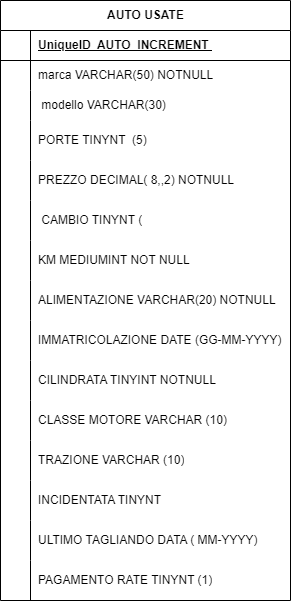

The diagram above was exported from draw.io. Its source (the exported page's mxGraphModel, read from the mxfile embedded in the PNG):
<mxGraphModel dx="1434" dy="756" grid="1" gridSize="10" guides="1" tooltips="1" connect="1" arrows="1" fold="1" page="1" pageScale="1" pageWidth="827" pageHeight="1169" math="0" shadow="0">
  <root>
    <mxCell id="0" />
    <mxCell id="1" parent="0" />
    <mxCell id="vl4_0tpJxkc6LKn48RQ8-1" value="AUTO USATE" style="shape=table;startSize=30;container=1;collapsible=1;childLayout=tableLayout;fixedRows=1;rowLines=0;fontStyle=1;align=center;resizeLast=1;html=1;" vertex="1" parent="1">
      <mxGeometry x="290" y="150" width="290" height="600" as="geometry" />
    </mxCell>
    <mxCell id="vl4_0tpJxkc6LKn48RQ8-2" value="" style="shape=tableRow;horizontal=0;startSize=0;swimlaneHead=0;swimlaneBody=0;fillColor=none;collapsible=0;dropTarget=0;points=[[0,0.5],[1,0.5]];portConstraint=eastwest;top=0;left=0;right=0;bottom=1;" vertex="1" parent="vl4_0tpJxkc6LKn48RQ8-1">
      <mxGeometry y="30" width="290" height="30" as="geometry" />
    </mxCell>
    <mxCell id="vl4_0tpJxkc6LKn48RQ8-3" value="" style="shape=partialRectangle;connectable=0;fillColor=none;top=0;left=0;bottom=0;right=0;fontStyle=1;overflow=hidden;whiteSpace=wrap;html=1;" vertex="1" parent="vl4_0tpJxkc6LKn48RQ8-2">
      <mxGeometry width="30" height="30" as="geometry">
        <mxRectangle width="30" height="30" as="alternateBounds" />
      </mxGeometry>
    </mxCell>
    <mxCell id="vl4_0tpJxkc6LKn48RQ8-4" value="UniqueID&amp;nbsp; AUTO_INCREMENT&amp;nbsp;" style="shape=partialRectangle;connectable=0;fillColor=none;top=0;left=0;bottom=0;right=0;align=left;spacingLeft=6;fontStyle=5;overflow=hidden;whiteSpace=wrap;html=1;" vertex="1" parent="vl4_0tpJxkc6LKn48RQ8-2">
      <mxGeometry x="30" width="260" height="30" as="geometry">
        <mxRectangle width="260" height="30" as="alternateBounds" />
      </mxGeometry>
    </mxCell>
    <mxCell id="vl4_0tpJxkc6LKn48RQ8-5" value="" style="shape=tableRow;horizontal=0;startSize=0;swimlaneHead=0;swimlaneBody=0;fillColor=none;collapsible=0;dropTarget=0;points=[[0,0.5],[1,0.5]];portConstraint=eastwest;top=0;left=0;right=0;bottom=0;" vertex="1" parent="vl4_0tpJxkc6LKn48RQ8-1">
      <mxGeometry y="60" width="290" height="30" as="geometry" />
    </mxCell>
    <mxCell id="vl4_0tpJxkc6LKn48RQ8-6" value="" style="shape=partialRectangle;connectable=0;fillColor=none;top=0;left=0;bottom=0;right=0;editable=1;overflow=hidden;whiteSpace=wrap;html=1;" vertex="1" parent="vl4_0tpJxkc6LKn48RQ8-5">
      <mxGeometry width="30" height="30" as="geometry">
        <mxRectangle width="30" height="30" as="alternateBounds" />
      </mxGeometry>
    </mxCell>
    <mxCell id="vl4_0tpJxkc6LKn48RQ8-7" value="marca VARCHAR(50) NOTNULL" style="shape=partialRectangle;connectable=0;fillColor=none;top=0;left=0;bottom=0;right=0;align=left;spacingLeft=6;overflow=hidden;whiteSpace=wrap;html=1;" vertex="1" parent="vl4_0tpJxkc6LKn48RQ8-5">
      <mxGeometry x="30" width="260" height="30" as="geometry">
        <mxRectangle width="260" height="30" as="alternateBounds" />
      </mxGeometry>
    </mxCell>
    <mxCell id="vl4_0tpJxkc6LKn48RQ8-8" value="" style="shape=tableRow;horizontal=0;startSize=0;swimlaneHead=0;swimlaneBody=0;fillColor=none;collapsible=0;dropTarget=0;points=[[0,0.5],[1,0.5]];portConstraint=eastwest;top=0;left=0;right=0;bottom=0;" vertex="1" parent="vl4_0tpJxkc6LKn48RQ8-1">
      <mxGeometry y="90" width="290" height="30" as="geometry" />
    </mxCell>
    <mxCell id="vl4_0tpJxkc6LKn48RQ8-9" value="" style="shape=partialRectangle;connectable=0;fillColor=none;top=0;left=0;bottom=0;right=0;editable=1;overflow=hidden;whiteSpace=wrap;html=1;" vertex="1" parent="vl4_0tpJxkc6LKn48RQ8-8">
      <mxGeometry width="30" height="30" as="geometry">
        <mxRectangle width="30" height="30" as="alternateBounds" />
      </mxGeometry>
    </mxCell>
    <mxCell id="vl4_0tpJxkc6LKn48RQ8-10" value="&amp;nbsp;modello VARCHAR(30)" style="shape=partialRectangle;connectable=0;fillColor=none;top=0;left=0;bottom=0;right=0;align=left;spacingLeft=6;overflow=hidden;whiteSpace=wrap;html=1;" vertex="1" parent="vl4_0tpJxkc6LKn48RQ8-8">
      <mxGeometry x="30" width="260" height="30" as="geometry">
        <mxRectangle width="260" height="30" as="alternateBounds" />
      </mxGeometry>
    </mxCell>
    <mxCell id="vl4_0tpJxkc6LKn48RQ8-11" value="" style="shape=tableRow;horizontal=0;startSize=0;swimlaneHead=0;swimlaneBody=0;fillColor=none;collapsible=0;dropTarget=0;points=[[0,0.5],[1,0.5]];portConstraint=eastwest;top=0;left=0;right=0;bottom=0;" vertex="1" parent="vl4_0tpJxkc6LKn48RQ8-1">
      <mxGeometry y="120" width="290" height="40" as="geometry" />
    </mxCell>
    <mxCell id="vl4_0tpJxkc6LKn48RQ8-12" value="" style="shape=partialRectangle;connectable=0;fillColor=none;top=0;left=0;bottom=0;right=0;editable=1;overflow=hidden;whiteSpace=wrap;html=1;" vertex="1" parent="vl4_0tpJxkc6LKn48RQ8-11">
      <mxGeometry width="30" height="40" as="geometry">
        <mxRectangle width="30" height="40" as="alternateBounds" />
      </mxGeometry>
    </mxCell>
    <mxCell id="vl4_0tpJxkc6LKn48RQ8-13" value="PORTE TINYNT&amp;nbsp; (5)" style="shape=partialRectangle;connectable=0;fillColor=none;top=0;left=0;bottom=0;right=0;align=left;spacingLeft=6;overflow=hidden;whiteSpace=wrap;html=1;" vertex="1" parent="vl4_0tpJxkc6LKn48RQ8-11">
      <mxGeometry x="30" width="260" height="40" as="geometry">
        <mxRectangle width="260" height="40" as="alternateBounds" />
      </mxGeometry>
    </mxCell>
    <mxCell id="vl4_0tpJxkc6LKn48RQ8-14" value="" style="shape=tableRow;horizontal=0;startSize=0;swimlaneHead=0;swimlaneBody=0;fillColor=none;collapsible=0;dropTarget=0;points=[[0,0.5],[1,0.5]];portConstraint=eastwest;top=0;left=0;right=0;bottom=0;" vertex="1" parent="vl4_0tpJxkc6LKn48RQ8-1">
      <mxGeometry y="160" width="290" height="40" as="geometry" />
    </mxCell>
    <mxCell id="vl4_0tpJxkc6LKn48RQ8-15" value="" style="shape=partialRectangle;connectable=0;fillColor=none;top=0;left=0;bottom=0;right=0;editable=1;overflow=hidden;whiteSpace=wrap;html=1;" vertex="1" parent="vl4_0tpJxkc6LKn48RQ8-14">
      <mxGeometry width="30" height="40" as="geometry">
        <mxRectangle width="30" height="40" as="alternateBounds" />
      </mxGeometry>
    </mxCell>
    <mxCell id="vl4_0tpJxkc6LKn48RQ8-16" value="PREZZO DECIMAL( 8,,2) NOTNULL" style="shape=partialRectangle;connectable=0;fillColor=none;top=0;left=0;bottom=0;right=0;align=left;spacingLeft=6;overflow=hidden;whiteSpace=wrap;html=1;" vertex="1" parent="vl4_0tpJxkc6LKn48RQ8-14">
      <mxGeometry x="30" width="260" height="40" as="geometry">
        <mxRectangle width="260" height="40" as="alternateBounds" />
      </mxGeometry>
    </mxCell>
    <mxCell id="vl4_0tpJxkc6LKn48RQ8-17" value="" style="shape=tableRow;horizontal=0;startSize=0;swimlaneHead=0;swimlaneBody=0;fillColor=none;collapsible=0;dropTarget=0;points=[[0,0.5],[1,0.5]];portConstraint=eastwest;top=0;left=0;right=0;bottom=0;" vertex="1" parent="vl4_0tpJxkc6LKn48RQ8-1">
      <mxGeometry y="200" width="290" height="40" as="geometry" />
    </mxCell>
    <mxCell id="vl4_0tpJxkc6LKn48RQ8-18" value="" style="shape=partialRectangle;connectable=0;fillColor=none;top=0;left=0;bottom=0;right=0;editable=1;overflow=hidden;whiteSpace=wrap;html=1;" vertex="1" parent="vl4_0tpJxkc6LKn48RQ8-17">
      <mxGeometry width="30" height="40" as="geometry">
        <mxRectangle width="30" height="40" as="alternateBounds" />
      </mxGeometry>
    </mxCell>
    <mxCell id="vl4_0tpJxkc6LKn48RQ8-19" value="&amp;nbsp;CAMBIO TINYNT (" style="shape=partialRectangle;connectable=0;fillColor=none;top=0;left=0;bottom=0;right=0;align=left;spacingLeft=6;overflow=hidden;whiteSpace=wrap;html=1;" vertex="1" parent="vl4_0tpJxkc6LKn48RQ8-17">
      <mxGeometry x="30" width="260" height="40" as="geometry">
        <mxRectangle width="260" height="40" as="alternateBounds" />
      </mxGeometry>
    </mxCell>
    <mxCell id="vl4_0tpJxkc6LKn48RQ8-20" value="" style="shape=tableRow;horizontal=0;startSize=0;swimlaneHead=0;swimlaneBody=0;fillColor=none;collapsible=0;dropTarget=0;points=[[0,0.5],[1,0.5]];portConstraint=eastwest;top=0;left=0;right=0;bottom=0;" vertex="1" parent="vl4_0tpJxkc6LKn48RQ8-1">
      <mxGeometry y="240" width="290" height="40" as="geometry" />
    </mxCell>
    <mxCell id="vl4_0tpJxkc6LKn48RQ8-21" value="" style="shape=partialRectangle;connectable=0;fillColor=none;top=0;left=0;bottom=0;right=0;editable=1;overflow=hidden;whiteSpace=wrap;html=1;" vertex="1" parent="vl4_0tpJxkc6LKn48RQ8-20">
      <mxGeometry width="30" height="40" as="geometry">
        <mxRectangle width="30" height="40" as="alternateBounds" />
      </mxGeometry>
    </mxCell>
    <mxCell id="vl4_0tpJxkc6LKn48RQ8-22" value="KM MEDIUMINT NOT NULL" style="shape=partialRectangle;connectable=0;fillColor=none;top=0;left=0;bottom=0;right=0;align=left;spacingLeft=6;overflow=hidden;whiteSpace=wrap;html=1;" vertex="1" parent="vl4_0tpJxkc6LKn48RQ8-20">
      <mxGeometry x="30" width="260" height="40" as="geometry">
        <mxRectangle width="260" height="40" as="alternateBounds" />
      </mxGeometry>
    </mxCell>
    <mxCell id="vl4_0tpJxkc6LKn48RQ8-23" value="" style="shape=tableRow;horizontal=0;startSize=0;swimlaneHead=0;swimlaneBody=0;fillColor=none;collapsible=0;dropTarget=0;points=[[0,0.5],[1,0.5]];portConstraint=eastwest;top=0;left=0;right=0;bottom=0;" vertex="1" parent="vl4_0tpJxkc6LKn48RQ8-1">
      <mxGeometry y="280" width="290" height="40" as="geometry" />
    </mxCell>
    <mxCell id="vl4_0tpJxkc6LKn48RQ8-24" value="" style="shape=partialRectangle;connectable=0;fillColor=none;top=0;left=0;bottom=0;right=0;editable=1;overflow=hidden;whiteSpace=wrap;html=1;" vertex="1" parent="vl4_0tpJxkc6LKn48RQ8-23">
      <mxGeometry width="30" height="40" as="geometry">
        <mxRectangle width="30" height="40" as="alternateBounds" />
      </mxGeometry>
    </mxCell>
    <mxCell id="vl4_0tpJxkc6LKn48RQ8-25" value="ALIMENTAZIONE VARCHAR(20) NOTNULL" style="shape=partialRectangle;connectable=0;fillColor=none;top=0;left=0;bottom=0;right=0;align=left;spacingLeft=6;overflow=hidden;whiteSpace=wrap;html=1;" vertex="1" parent="vl4_0tpJxkc6LKn48RQ8-23">
      <mxGeometry x="30" width="260" height="40" as="geometry">
        <mxRectangle width="260" height="40" as="alternateBounds" />
      </mxGeometry>
    </mxCell>
    <mxCell id="vl4_0tpJxkc6LKn48RQ8-26" value="" style="shape=tableRow;horizontal=0;startSize=0;swimlaneHead=0;swimlaneBody=0;fillColor=none;collapsible=0;dropTarget=0;points=[[0,0.5],[1,0.5]];portConstraint=eastwest;top=0;left=0;right=0;bottom=0;" vertex="1" parent="vl4_0tpJxkc6LKn48RQ8-1">
      <mxGeometry y="320" width="290" height="40" as="geometry" />
    </mxCell>
    <mxCell id="vl4_0tpJxkc6LKn48RQ8-27" value="" style="shape=partialRectangle;connectable=0;fillColor=none;top=0;left=0;bottom=0;right=0;editable=1;overflow=hidden;whiteSpace=wrap;html=1;" vertex="1" parent="vl4_0tpJxkc6LKn48RQ8-26">
      <mxGeometry width="30" height="40" as="geometry">
        <mxRectangle width="30" height="40" as="alternateBounds" />
      </mxGeometry>
    </mxCell>
    <mxCell id="vl4_0tpJxkc6LKn48RQ8-28" value="IMMATRICOLAZIONE DATE (GG-MM-YYYY)" style="shape=partialRectangle;connectable=0;fillColor=none;top=0;left=0;bottom=0;right=0;align=left;spacingLeft=6;overflow=hidden;whiteSpace=wrap;html=1;" vertex="1" parent="vl4_0tpJxkc6LKn48RQ8-26">
      <mxGeometry x="30" width="260" height="40" as="geometry">
        <mxRectangle width="260" height="40" as="alternateBounds" />
      </mxGeometry>
    </mxCell>
    <mxCell id="vl4_0tpJxkc6LKn48RQ8-29" value="" style="shape=tableRow;horizontal=0;startSize=0;swimlaneHead=0;swimlaneBody=0;fillColor=none;collapsible=0;dropTarget=0;points=[[0,0.5],[1,0.5]];portConstraint=eastwest;top=0;left=0;right=0;bottom=0;" vertex="1" parent="vl4_0tpJxkc6LKn48RQ8-1">
      <mxGeometry y="360" width="290" height="40" as="geometry" />
    </mxCell>
    <mxCell id="vl4_0tpJxkc6LKn48RQ8-30" value="" style="shape=partialRectangle;connectable=0;fillColor=none;top=0;left=0;bottom=0;right=0;editable=1;overflow=hidden;whiteSpace=wrap;html=1;" vertex="1" parent="vl4_0tpJxkc6LKn48RQ8-29">
      <mxGeometry width="30" height="40" as="geometry">
        <mxRectangle width="30" height="40" as="alternateBounds" />
      </mxGeometry>
    </mxCell>
    <mxCell id="vl4_0tpJxkc6LKn48RQ8-31" value="CILINDRATA&amp;nbsp;TINYINT NOTNULL" style="shape=partialRectangle;connectable=0;fillColor=none;top=0;left=0;bottom=0;right=0;align=left;spacingLeft=6;overflow=hidden;whiteSpace=wrap;html=1;" vertex="1" parent="vl4_0tpJxkc6LKn48RQ8-29">
      <mxGeometry x="30" width="260" height="40" as="geometry">
        <mxRectangle width="260" height="40" as="alternateBounds" />
      </mxGeometry>
    </mxCell>
    <mxCell id="vl4_0tpJxkc6LKn48RQ8-32" value="" style="shape=tableRow;horizontal=0;startSize=0;swimlaneHead=0;swimlaneBody=0;fillColor=none;collapsible=0;dropTarget=0;points=[[0,0.5],[1,0.5]];portConstraint=eastwest;top=0;left=0;right=0;bottom=0;" vertex="1" parent="vl4_0tpJxkc6LKn48RQ8-1">
      <mxGeometry y="400" width="290" height="40" as="geometry" />
    </mxCell>
    <mxCell id="vl4_0tpJxkc6LKn48RQ8-33" value="" style="shape=partialRectangle;connectable=0;fillColor=none;top=0;left=0;bottom=0;right=0;editable=1;overflow=hidden;whiteSpace=wrap;html=1;" vertex="1" parent="vl4_0tpJxkc6LKn48RQ8-32">
      <mxGeometry width="30" height="40" as="geometry">
        <mxRectangle width="30" height="40" as="alternateBounds" />
      </mxGeometry>
    </mxCell>
    <mxCell id="vl4_0tpJxkc6LKn48RQ8-34" value="CLASSE MOTORE VARCHAR (10)" style="shape=partialRectangle;connectable=0;fillColor=none;top=0;left=0;bottom=0;right=0;align=left;spacingLeft=6;overflow=hidden;whiteSpace=wrap;html=1;" vertex="1" parent="vl4_0tpJxkc6LKn48RQ8-32">
      <mxGeometry x="30" width="260" height="40" as="geometry">
        <mxRectangle width="260" height="40" as="alternateBounds" />
      </mxGeometry>
    </mxCell>
    <mxCell id="vl4_0tpJxkc6LKn48RQ8-35" value="" style="shape=tableRow;horizontal=0;startSize=0;swimlaneHead=0;swimlaneBody=0;fillColor=none;collapsible=0;dropTarget=0;points=[[0,0.5],[1,0.5]];portConstraint=eastwest;top=0;left=0;right=0;bottom=0;" vertex="1" parent="vl4_0tpJxkc6LKn48RQ8-1">
      <mxGeometry y="440" width="290" height="40" as="geometry" />
    </mxCell>
    <mxCell id="vl4_0tpJxkc6LKn48RQ8-36" value="" style="shape=partialRectangle;connectable=0;fillColor=none;top=0;left=0;bottom=0;right=0;editable=1;overflow=hidden;whiteSpace=wrap;html=1;" vertex="1" parent="vl4_0tpJxkc6LKn48RQ8-35">
      <mxGeometry width="30" height="40" as="geometry">
        <mxRectangle width="30" height="40" as="alternateBounds" />
      </mxGeometry>
    </mxCell>
    <mxCell id="vl4_0tpJxkc6LKn48RQ8-37" value="TRAZIONE VARCHAR (10)" style="shape=partialRectangle;connectable=0;fillColor=none;top=0;left=0;bottom=0;right=0;align=left;spacingLeft=6;overflow=hidden;whiteSpace=wrap;html=1;" vertex="1" parent="vl4_0tpJxkc6LKn48RQ8-35">
      <mxGeometry x="30" width="260" height="40" as="geometry">
        <mxRectangle width="260" height="40" as="alternateBounds" />
      </mxGeometry>
    </mxCell>
    <mxCell id="vl4_0tpJxkc6LKn48RQ8-38" value="" style="shape=tableRow;horizontal=0;startSize=0;swimlaneHead=0;swimlaneBody=0;fillColor=none;collapsible=0;dropTarget=0;points=[[0,0.5],[1,0.5]];portConstraint=eastwest;top=0;left=0;right=0;bottom=0;" vertex="1" parent="vl4_0tpJxkc6LKn48RQ8-1">
      <mxGeometry y="480" width="290" height="40" as="geometry" />
    </mxCell>
    <mxCell id="vl4_0tpJxkc6LKn48RQ8-39" value="" style="shape=partialRectangle;connectable=0;fillColor=none;top=0;left=0;bottom=0;right=0;editable=1;overflow=hidden;whiteSpace=wrap;html=1;" vertex="1" parent="vl4_0tpJxkc6LKn48RQ8-38">
      <mxGeometry width="30" height="40" as="geometry">
        <mxRectangle width="30" height="40" as="alternateBounds" />
      </mxGeometry>
    </mxCell>
    <mxCell id="vl4_0tpJxkc6LKn48RQ8-40" value="INCIDENTATA TINYNT&amp;nbsp;" style="shape=partialRectangle;connectable=0;fillColor=none;top=0;left=0;bottom=0;right=0;align=left;spacingLeft=6;overflow=hidden;whiteSpace=wrap;html=1;" vertex="1" parent="vl4_0tpJxkc6LKn48RQ8-38">
      <mxGeometry x="30" width="260" height="40" as="geometry">
        <mxRectangle width="260" height="40" as="alternateBounds" />
      </mxGeometry>
    </mxCell>
    <mxCell id="vl4_0tpJxkc6LKn48RQ8-41" value="" style="shape=tableRow;horizontal=0;startSize=0;swimlaneHead=0;swimlaneBody=0;fillColor=none;collapsible=0;dropTarget=0;points=[[0,0.5],[1,0.5]];portConstraint=eastwest;top=0;left=0;right=0;bottom=0;" vertex="1" parent="vl4_0tpJxkc6LKn48RQ8-1">
      <mxGeometry y="520" width="290" height="40" as="geometry" />
    </mxCell>
    <mxCell id="vl4_0tpJxkc6LKn48RQ8-42" value="" style="shape=partialRectangle;connectable=0;fillColor=none;top=0;left=0;bottom=0;right=0;editable=1;overflow=hidden;whiteSpace=wrap;html=1;" vertex="1" parent="vl4_0tpJxkc6LKn48RQ8-41">
      <mxGeometry width="30" height="40" as="geometry">
        <mxRectangle width="30" height="40" as="alternateBounds" />
      </mxGeometry>
    </mxCell>
    <mxCell id="vl4_0tpJxkc6LKn48RQ8-43" value="ULTIMO TAGLIANDO DATA ( MM-YYYY)" style="shape=partialRectangle;connectable=0;fillColor=none;top=0;left=0;bottom=0;right=0;align=left;spacingLeft=6;overflow=hidden;whiteSpace=wrap;html=1;" vertex="1" parent="vl4_0tpJxkc6LKn48RQ8-41">
      <mxGeometry x="30" width="260" height="40" as="geometry">
        <mxRectangle width="260" height="40" as="alternateBounds" />
      </mxGeometry>
    </mxCell>
    <mxCell id="vl4_0tpJxkc6LKn48RQ8-44" value="" style="shape=tableRow;horizontal=0;startSize=0;swimlaneHead=0;swimlaneBody=0;fillColor=none;collapsible=0;dropTarget=0;points=[[0,0.5],[1,0.5]];portConstraint=eastwest;top=0;left=0;right=0;bottom=0;" vertex="1" parent="vl4_0tpJxkc6LKn48RQ8-1">
      <mxGeometry y="560" width="290" height="40" as="geometry" />
    </mxCell>
    <mxCell id="vl4_0tpJxkc6LKn48RQ8-45" value="" style="shape=partialRectangle;connectable=0;fillColor=none;top=0;left=0;bottom=0;right=0;editable=1;overflow=hidden;whiteSpace=wrap;html=1;" vertex="1" parent="vl4_0tpJxkc6LKn48RQ8-44">
      <mxGeometry width="30" height="40" as="geometry">
        <mxRectangle width="30" height="40" as="alternateBounds" />
      </mxGeometry>
    </mxCell>
    <mxCell id="vl4_0tpJxkc6LKn48RQ8-46" value="PAGAMENTO RATE TINYNT (1)" style="shape=partialRectangle;connectable=0;fillColor=none;top=0;left=0;bottom=0;right=0;align=left;spacingLeft=6;overflow=hidden;whiteSpace=wrap;html=1;" vertex="1" parent="vl4_0tpJxkc6LKn48RQ8-44">
      <mxGeometry x="30" width="260" height="40" as="geometry">
        <mxRectangle width="260" height="40" as="alternateBounds" />
      </mxGeometry>
    </mxCell>
  </root>
</mxGraphModel>